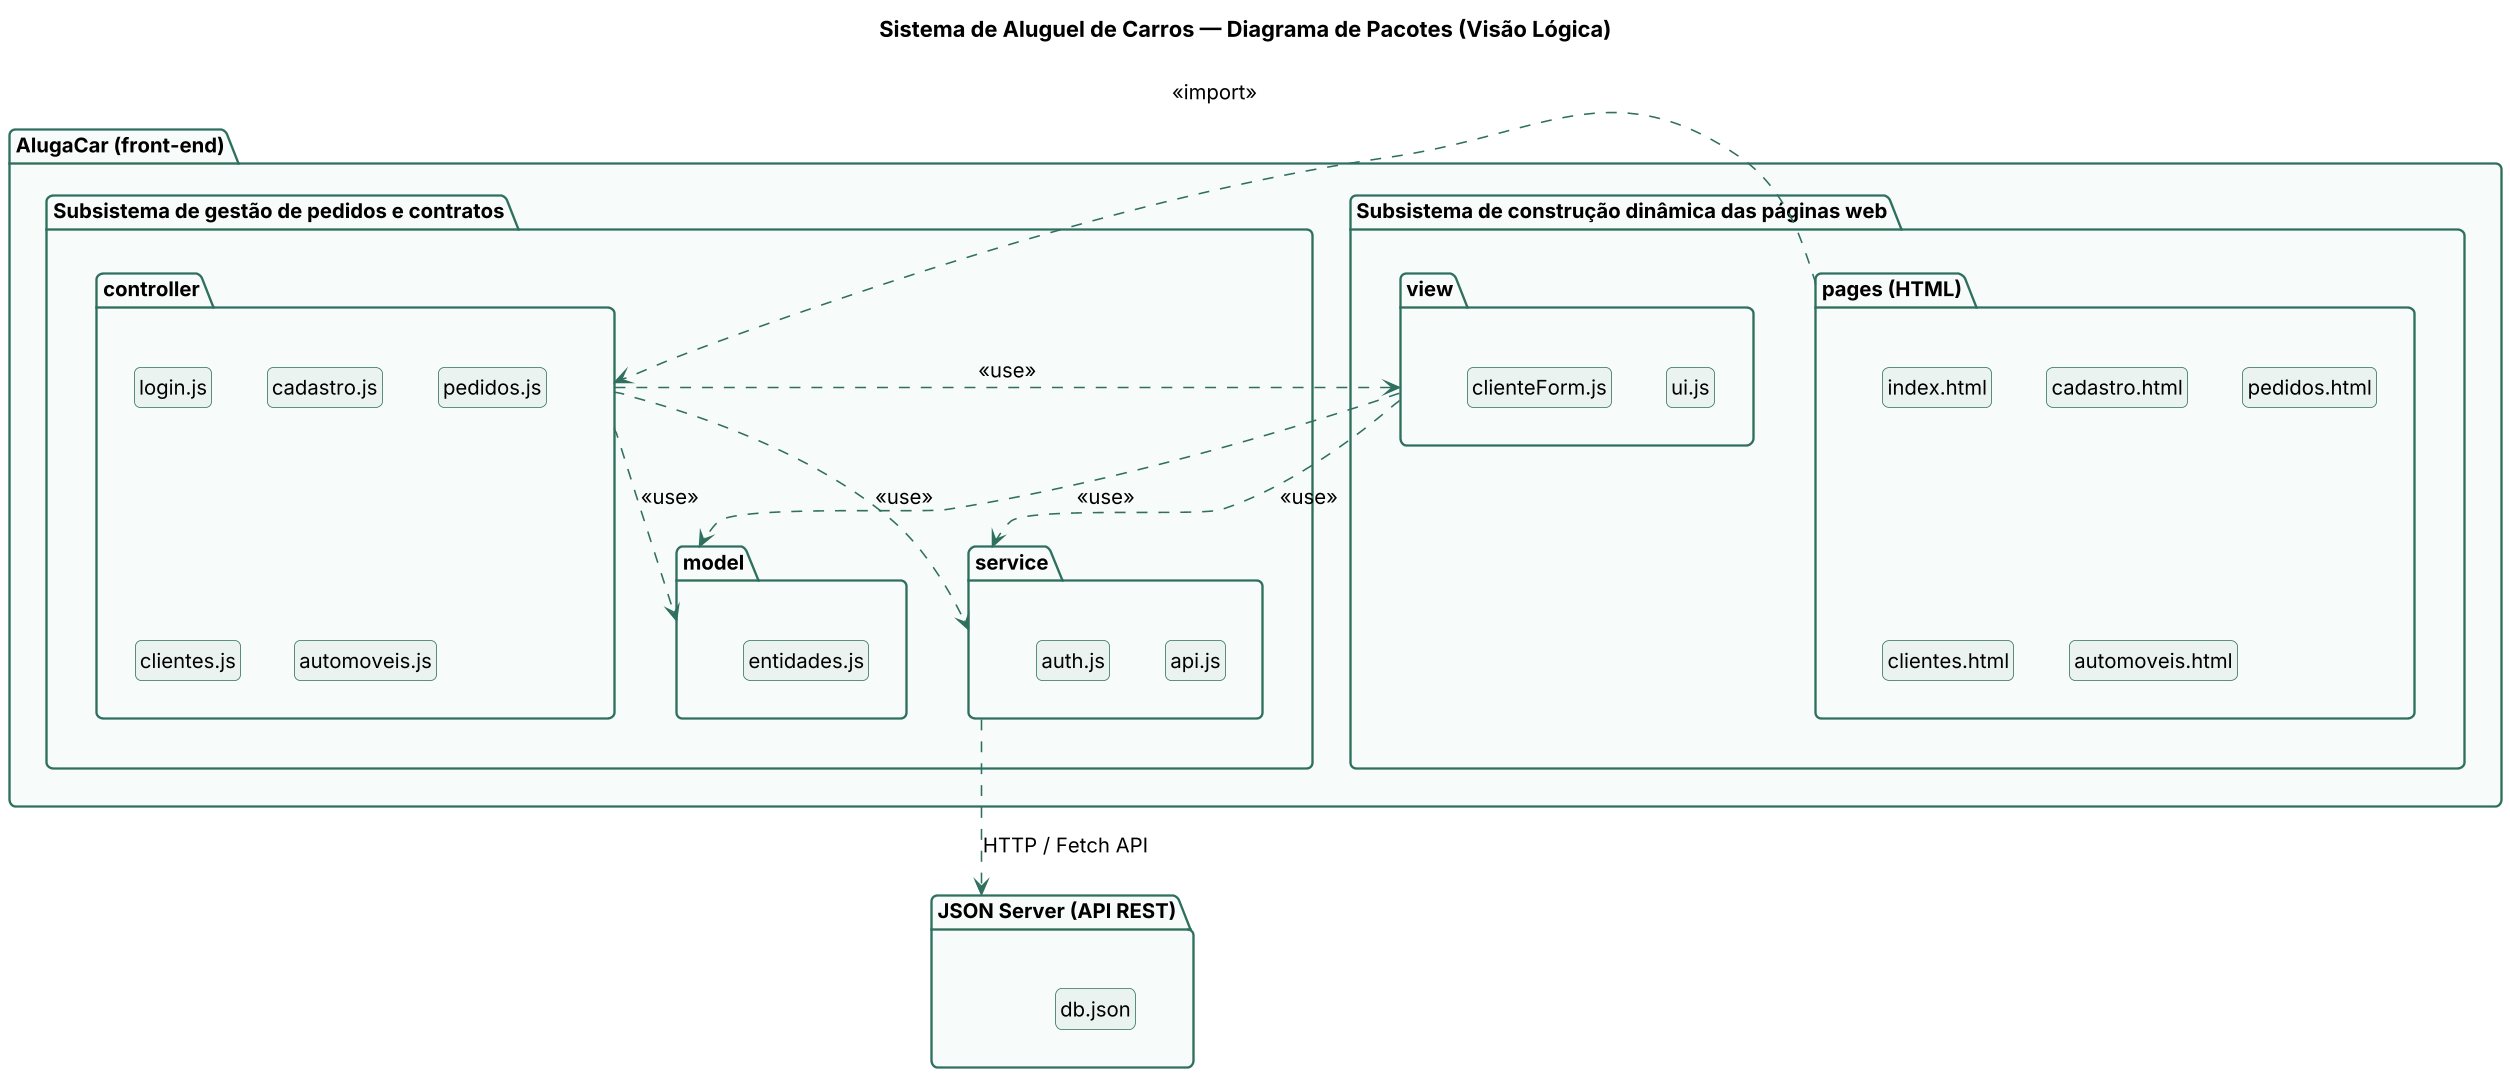

The diagram above was rendered by PlantUML. Its source (embedded in the PNG):
@startuml pacotes-v1
!include estilo.iuml
skinparam packageStyle folder
skinparam package {
  BackgroundColor #F7FBF9
  BorderColor #2f6f5e
}
skinparam class {
  BackgroundColor #EAF3F0
  BorderColor #2f6f5e
}
hide members
hide circle
title Sistema de Aluguel de Carros — Diagrama de Pacotes (Visão Lógica)

package "AlugaCar (front-end)" {
  package "Subsistema de construção dinâmica das páginas web" as SUBWEB {
    package "pages (HTML)" as pages {
      class "index.html" as p1
      class "cadastro.html" as p2
      class "pedidos.html" as p3
      class "clientes.html" as p4
      class "automoveis.html" as p5
    }
    package "view" {
      class "ui.js" as ui
      class "clienteForm.js" as cf
    }
  }

  package "Subsistema de gestão de pedidos e contratos" as SUBPED {
    package "controller" {
      class "login.js" as c1
      class "cadastro.js" as c2
      class "pedidos.js" as c3
      class "clientes.js" as c4
      class "automoveis.js" as c5
    }
    package "model" {
      class "entidades.js" as ent
    }
    package "service" {
      class "api.js" as api
      class "auth.js" as auth
    }
  }
}

package "JSON Server (API REST)" as SRV {
  class "db.json" as db
}

pages ..> controller : <<import>>
controller ..> view : <<use>>
controller ..> model : <<use>>
controller ..> service : <<use>>
view ..> model : <<use>>
view ..> service : <<use>>
service ..> SRV : HTTP / Fetch API
@enduml